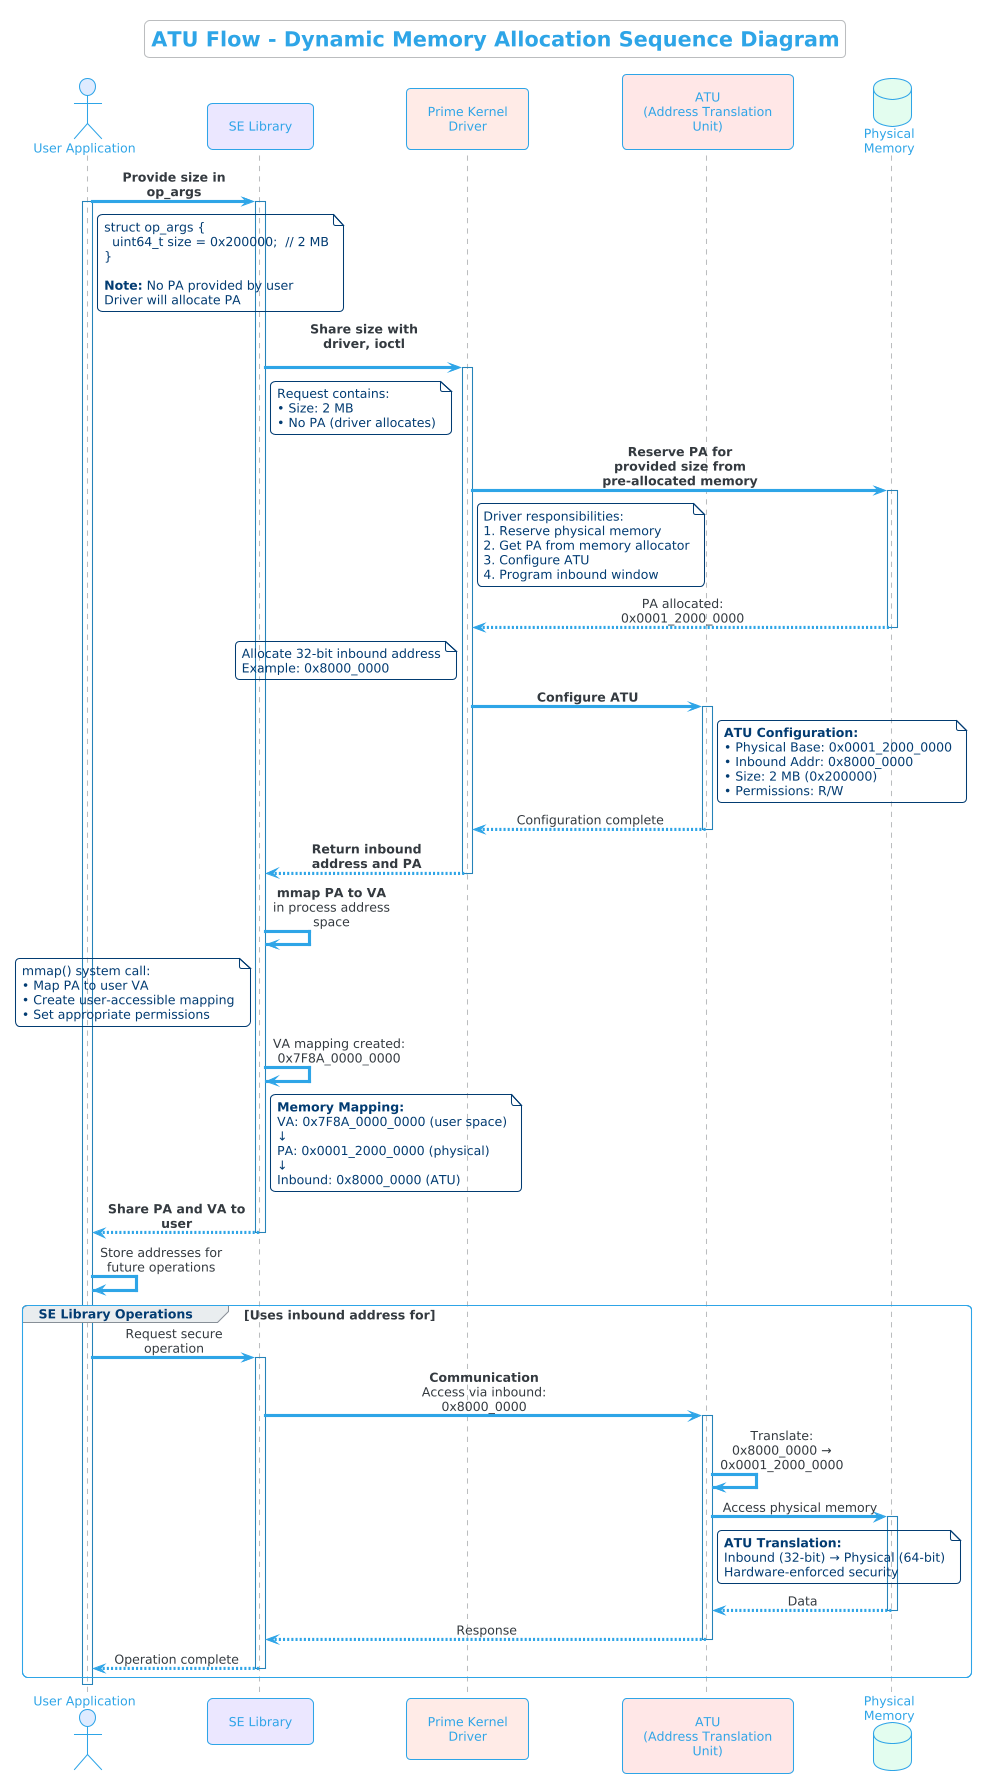

The diagram above was rendered by PlantUML. Its source (embedded in the PNG):
@startuml
!theme cerulean-outline
skinparam sequenceMessageAlign center
skinparam responseMessageBelowArrow true
skinparam maxMessageSize 150
skinparam BoxPadding 10

title ATU Flow - Dynamic Memory Allocation Sequence Diagram

actor "User Application" as User #DEEBFF
participant "SE Library" as SELib #EAE6FF
participant "Prime Kernel\nDriver" as Driver #FFEBE6
participant "ATU\n(Address Translation\nUnit)" as ATU #FFE6E6
database "Physical\nMemory" as PhysMem #E3FCEF

User -> SELib : **Provide size in op_args**
activate User
activate SELib

note right of User
  struct op_args {
    uint64_t size = 0x200000;  // 2 MB
  }
  
  **Note:** No PA provided by user
  Driver will allocate PA
end note


SELib -> Driver : **Share size with driver, ioctl**\n
activate Driver

note right of SELib
  Request contains:
  • Size: 2 MB
  • No PA (driver allocates)
end note

Driver -> PhysMem : **Reserve PA for provided size from pre-allocated memory**
activate PhysMem

note right of Driver
  Driver responsibilities:
  1. Reserve physical memory
  2. Get PA from memory allocator
  3. Configure ATU
  4. Program inbound window
end note

PhysMem --> Driver : PA allocated:\n0x0001_2000_0000
deactivate PhysMem

note left of Driver
  Allocate 32-bit inbound address
  Example: 0x8000_0000
end note

Driver -> ATU : **Configure ATU**
activate ATU

note right of ATU
  **ATU Configuration:**
  • Physical Base: 0x0001_2000_0000
  • Inbound Addr: 0x8000_0000
  • Size: 2 MB (0x200000)
  • Permissions: R/W
end note


ATU --> Driver : Configuration complete
deactivate ATU

Driver --> SELib : **Return inbound address and PA**
deactivate Driver


SELib -> SELib : **mmap PA to VA**\nin process address space

note left of SELib
  mmap() system call:
  • Map PA to user VA
  • Create user-accessible mapping
  • Set appropriate permissions
end note

SELib -> SELib : VA mapping created:\n0x7F8A_0000_0000

note right of SELib
  **Memory Mapping:**
  VA: 0x7F8A_0000_0000 (user space)
  ↓
  PA: 0x0001_2000_0000 (physical)
  ↓
  Inbound: 0x8000_0000 (ATU)
end note

SELib --> User : **Share PA and VA to user**
deactivate SELib


User -> User : Store addresses for\nfuture operations

group SE Library Operations [Uses inbound address for]
  
  User -> SELib : Request secure operation
  activate SELib
  
  SELib -> ATU : **Communication**\nAccess via inbound: 0x8000_0000
  activate ATU
  
  
  ATU -> ATU : Translate:\n0x8000_0000 → 0x0001_2000_0000
  
  ATU -> PhysMem : Access physical memory
  activate PhysMem
  
  note right of ATU
    **ATU Translation:**
    Inbound (32-bit) → Physical (64-bit)
    Hardware-enforced security
  end note
  
  PhysMem --> ATU : Data
  deactivate PhysMem
  
  ATU --> SELib : Response
  deactivate ATU
 
  
  SELib --> User : Operation complete
  deactivate SELib
  
end

deactivate User
@enduml